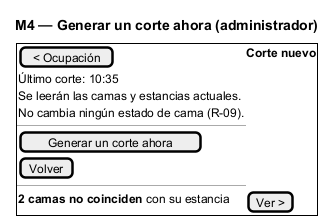

The diagram above was rendered by PlantUML. Its source (embedded in the PNG):
@startsalt
title M4 — Generar un corte ahora (administrador)
{+
  [< Ocupación] | <b>Corte nuevo</b>
  Último corte: 10:35
  Se leerán las camas y estancias actuales.
  No cambia ningún estado de cama (R-09).
  ---
  [Generar un corte ahora]
  [Volver]
  ---
  <b>2 camas no coinciden</b> con su estancia | [Ver >]
}
@endsalt